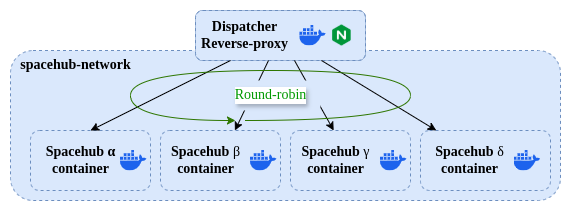

The diagram above was exported from draw.io. Its source (the exported page's mxGraphModel, read from the mxfile embedded in the PNG):
<mxGraphModel dx="1015" dy="538" grid="1" gridSize="10" guides="1" tooltips="1" connect="1" arrows="1" fold="1" page="1" pageScale="1" pageWidth="850" pageHeight="1100" math="0" shadow="0">
  <root>
    <mxCell id="0" />
    <mxCell id="1" parent="0" />
    <mxCell id="29" value="" style="whiteSpace=wrap;html=1;rounded=0;fontFamily=Times New Roman;strokeColor=none;" parent="1" vertex="1">
      <mxGeometry x="120" y="90" width="570" height="210" as="geometry" />
    </mxCell>
    <mxCell id="2" value="" style="rounded=1;whiteSpace=wrap;html=1;dashed=1;fillColor=#dae8fc;strokeColor=#6c8ebf;" parent="1" vertex="1">
      <mxGeometry x="130" y="140" width="550" height="150" as="geometry" />
    </mxCell>
    <mxCell id="3" value="" style="group;fillColor=#dae8fc;strokeColor=#6c8ebf;rounded=1;" parent="1" connectable="0" vertex="1">
      <mxGeometry x="315" y="100" width="170" height="50" as="geometry" />
    </mxCell>
    <mxCell id="4" value="" style="whiteSpace=wrap;html=1;strokeColor=#6c8ebf;fontFamily=Times New Roman;dashed=1;fillColor=#dae8fc;rounded=1;" parent="3" vertex="1">
      <mxGeometry width="170" height="50" as="geometry" />
    </mxCell>
    <mxCell id="5" value="&lt;div&gt;&lt;font style=&quot;color: rgb(0, 0, 0);&quot;&gt;Dispatcher&lt;/font&gt;&lt;/div&gt;&lt;font style=&quot;color: rgb(0, 0, 0);&quot;&gt;Reverse-proxy&lt;/font&gt;" style="text;html=1;align=center;verticalAlign=middle;resizable=0;points=[];autosize=1;fillColor=none;fontStyle=1;fontFamily=Times New Roman;fontSize=14;strokeColor=none;rounded=1;" parent="3" vertex="1">
      <mxGeometry x="-5.736666666666665" y="-0.0033333333333329662" width="110" height="50" as="geometry" />
    </mxCell>
    <mxCell id="6" value="" style="shape=image;verticalLabelPosition=bottom;labelBackgroundColor=default;verticalAlign=top;aspect=fixed;imageAspect=0;image=data:image/png,(base64 omitted: 2360 chars);align=center;fontFamily=Times New Roman;rounded=1;" parent="3" vertex="1">
      <mxGeometry x="136" y="14.583333333333334" width="20.833333333333336" height="20.83" as="geometry" />
    </mxCell>
    <mxCell id="14" value="" style="shape=image;verticalLabelPosition=bottom;labelBackgroundColor=default;verticalAlign=top;aspect=fixed;imageAspect=0;image=data:image/svg+xml,(base64 omitted: 1344 chars);imageBackground=none;rounded=1;" parent="3" vertex="1">
      <mxGeometry x="104.26666666666667" y="14.580000000000013" width="26.38" height="20.833333333333336" as="geometry" />
    </mxCell>
    <mxCell id="7" value="&lt;div style=&quot;font-weight: 700; text-wrap-mode: nowrap;&quot;&gt;&lt;br&gt;&lt;/div&gt;" style="rounded=1;whiteSpace=wrap;html=1;dashed=1;fillColor=#dae8fc;strokeColor=#6c8ebf;fontFamily=Times New Roman;fontSize=14;fontColor=#000000;" parent="1" vertex="1">
      <mxGeometry x="150" y="220" width="120" height="60" as="geometry" />
    </mxCell>
    <mxCell id="8" value="&lt;div style=&quot;font-family: &amp;quot;Times New Roman&amp;quot;; font-size: 14px; font-weight: 700; text-wrap-mode: nowrap;&quot;&gt;&lt;br&gt;&lt;/div&gt;" style="rounded=1;whiteSpace=wrap;html=1;dashed=1;fillColor=#dae8fc;strokeColor=#6c8ebf;" parent="1" vertex="1">
      <mxGeometry x="280" y="220" width="120" height="60" as="geometry" />
    </mxCell>
    <mxCell id="9" value="&lt;div style=&quot;font-family: &amp;quot;Times New Roman&amp;quot;; font-size: 14px; font-weight: 700; text-wrap-mode: nowrap;&quot;&gt;&lt;br&gt;&lt;/div&gt;" style="rounded=1;whiteSpace=wrap;html=1;dashed=1;fillColor=#dae8fc;strokeColor=#6c8ebf;" parent="1" vertex="1">
      <mxGeometry x="410" y="220" width="120" height="60" as="geometry" />
    </mxCell>
    <mxCell id="10" value="&lt;div style=&quot;font-family: &amp;quot;Times New Roman&amp;quot;; font-size: 14px; font-weight: 700; text-wrap-mode: nowrap;&quot;&gt;&lt;br&gt;&lt;/div&gt;" style="rounded=1;whiteSpace=wrap;html=1;dashed=1;fillColor=#dae8fc;strokeColor=#6c8ebf;" parent="1" vertex="1">
      <mxGeometry x="540" y="220" width="130" height="60" as="geometry" />
    </mxCell>
    <mxCell id="11" value="" style="shape=image;verticalLabelPosition=bottom;labelBackgroundColor=default;verticalAlign=top;aspect=fixed;imageAspect=0;image=data:image/svg+xml,(base64 omitted: 1344 chars);imageBackground=none;rounded=1;" parent="1" vertex="1">
      <mxGeometry x="240" y="239.58" width="26.38" height="20.833333333333336" as="geometry" />
    </mxCell>
    <mxCell id="12" value="&lt;div&gt;&lt;font style=&quot;color: rgb(0, 0, 0);&quot;&gt;&lt;b&gt;&lt;font style=&quot;&quot;&gt;Spacehub&amp;nbsp;&lt;/font&gt;&lt;span style=&quot;text-wrap-mode: wrap; background-color: transparent;&quot;&gt;α&lt;/span&gt;&lt;/b&gt;&lt;/font&gt;&lt;/div&gt;&lt;div&gt;&lt;font style=&quot;color: rgb(0, 0, 0);&quot;&gt;&lt;span style=&quot;text-wrap-mode: wrap;&quot;&gt;&lt;b&gt;container&lt;/b&gt;&lt;/span&gt;&lt;/font&gt;&lt;/div&gt;" style="text;html=1;align=center;verticalAlign=middle;resizable=0;points=[];autosize=1;strokeColor=none;fillColor=none;fontFamily=Times New Roman;fontSize=14;rounded=1;" parent="1" vertex="1">
      <mxGeometry x="155" y="225" width="90" height="50" as="geometry" />
    </mxCell>
    <mxCell id="13" value="&lt;div style=&quot;font-weight: 700;&quot;&gt;&lt;font style=&quot;color: rgb(0, 0, 0);&quot;&gt;&lt;font&gt;Spacehub&amp;nbsp;&lt;/font&gt;&lt;/font&gt;&lt;span style=&quot;background-color: transparent; font-weight: normal;&quot;&gt;β&lt;/span&gt;&lt;/div&gt;&lt;div style=&quot;font-weight: 700;&quot;&gt;&lt;span style=&quot;text-wrap-mode: wrap; background-color: transparent;&quot;&gt;container&lt;/span&gt;&lt;/div&gt;" style="text;html=1;align=center;verticalAlign=middle;resizable=0;points=[];autosize=1;strokeColor=none;fillColor=none;fontFamily=Times New Roman;fontSize=14;rounded=1;" parent="1" vertex="1">
      <mxGeometry x="280" y="225" width="90" height="50" as="geometry" />
    </mxCell>
    <mxCell id="15" value="" style="shape=image;verticalLabelPosition=bottom;labelBackgroundColor=default;verticalAlign=top;aspect=fixed;imageAspect=0;image=data:image/svg+xml,(base64 omitted: 1344 chars);imageBackground=none;rounded=1;" parent="1" vertex="1">
      <mxGeometry x="370" y="239.58" width="26.38" height="20.833333333333336" as="geometry" />
    </mxCell>
    <mxCell id="16" value="" style="shape=image;verticalLabelPosition=bottom;labelBackgroundColor=default;verticalAlign=top;aspect=fixed;imageAspect=0;image=data:image/svg+xml,(base64 omitted: 1344 chars);imageBackground=none;rounded=1;" parent="1" vertex="1">
      <mxGeometry x="500" y="239.58000000000004" width="26.38" height="20.833333333333336" as="geometry" />
    </mxCell>
    <mxCell id="17" value="" style="shape=image;verticalLabelPosition=bottom;labelBackgroundColor=default;verticalAlign=top;aspect=fixed;imageAspect=0;image=data:image/svg+xml,(base64 omitted: 1344 chars);imageBackground=none;rounded=1;" parent="1" vertex="1">
      <mxGeometry x="633.62" y="239.58000000000004" width="26.38" height="20.833333333333336" as="geometry" />
    </mxCell>
    <mxCell id="18" value="&lt;div style=&quot;font-weight: 700;&quot;&gt;&lt;font style=&quot;color: rgb(0, 0, 0);&quot;&gt;&lt;font&gt;Spacehub&amp;nbsp;&lt;/font&gt;&lt;/font&gt;&lt;span style=&quot;background-color: transparent; font-weight: normal;&quot;&gt;γ&lt;/span&gt;&lt;/div&gt;&lt;div style=&quot;font-weight: 700;&quot;&gt;&lt;span style=&quot;text-wrap-mode: wrap; background-color: transparent;&quot;&gt;container&lt;/span&gt;&lt;/div&gt;" style="text;html=1;align=center;verticalAlign=middle;resizable=0;points=[];autosize=1;strokeColor=none;fillColor=none;fontSize=14;fontFamily=Times New Roman;rounded=1;" parent="1" vertex="1">
      <mxGeometry x="410" y="225.00000000000003" width="90" height="50" as="geometry" />
    </mxCell>
    <mxCell id="19" value="&lt;div style=&quot;font-weight: 700;&quot;&gt;&lt;font style=&quot;color: rgb(0, 0, 0);&quot;&gt;&lt;font&gt;Spacehub&amp;nbsp;&lt;/font&gt;&lt;/font&gt;&lt;span style=&quot;background-color: transparent; font-weight: normal;&quot;&gt;δ&lt;/span&gt;&lt;/div&gt;&lt;div style=&quot;font-weight: 700;&quot;&gt;&lt;span style=&quot;text-wrap-mode: wrap; background-color: transparent;&quot;&gt;container&lt;/span&gt;&lt;/div&gt;" style="text;html=1;align=center;verticalAlign=middle;resizable=0;points=[];autosize=1;strokeColor=none;fillColor=none;fontFamily=Times New Roman;fontSize=14;rounded=1;" parent="1" vertex="1">
      <mxGeometry x="543.62" y="225.00000000000003" width="90" height="50" as="geometry" />
    </mxCell>
    <mxCell id="21" value="&lt;div&gt;&lt;font style=&quot;&quot;&gt;&lt;span&gt;&lt;b&gt;spacehub-network&lt;/b&gt;&lt;/span&gt;&lt;/font&gt;&lt;/div&gt;" style="text;html=1;align=center;verticalAlign=middle;resizable=0;points=[];autosize=1;strokeColor=none;fillColor=none;fontSize=14;fontFamily=Times New Roman;fontColor=#000000;rounded=1;" parent="1" vertex="1">
      <mxGeometry x="130" y="140" width="130" height="30" as="geometry" />
    </mxCell>
    <mxCell id="22" value="" style="edgeStyle=none;orthogonalLoop=1;jettySize=auto;html=1;entryX=0.5;entryY=0;entryDx=0;entryDy=0;rounded=1;" parent="1" source="4" target="7" edge="1">
      <mxGeometry width="100" relative="1" as="geometry">
        <mxPoint x="250" y="60" as="sourcePoint" />
        <mxPoint x="350" y="60" as="targetPoint" />
        <Array as="points" />
      </mxGeometry>
    </mxCell>
    <mxCell id="23" value="" style="edgeStyle=none;orthogonalLoop=1;jettySize=auto;html=1;rounded=1;" parent="1" source="4" target="8" edge="1">
      <mxGeometry width="100" relative="1" as="geometry">
        <mxPoint x="347" y="180" as="sourcePoint" />
        <mxPoint x="220" y="230" as="targetPoint" />
        <Array as="points" />
      </mxGeometry>
    </mxCell>
    <mxCell id="24" value="" style="edgeStyle=none;orthogonalLoop=1;jettySize=auto;html=1;rounded=1;" parent="1" source="4" target="9" edge="1">
      <mxGeometry width="100" relative="1" as="geometry">
        <mxPoint x="396" y="180" as="sourcePoint" />
        <mxPoint x="367" y="230" as="targetPoint" />
        <Array as="points" />
      </mxGeometry>
    </mxCell>
    <mxCell id="25" value="" style="edgeStyle=none;orthogonalLoop=1;jettySize=auto;html=1;rounded=1;" parent="1" source="4" target="10" edge="1">
      <mxGeometry width="100" relative="1" as="geometry">
        <mxPoint x="427" y="180" as="sourcePoint" />
        <mxPoint x="460" y="230" as="targetPoint" />
        <Array as="points" />
      </mxGeometry>
    </mxCell>
    <mxCell id="26" value="" style="edgeStyle=orthogonalEdgeStyle;orthogonalLoop=1;jettySize=auto;html=1;curved=1;fillColor=#60a917;strokeColor=#2D7600;endArrow=none;endFill=0;startArrow=classic;startFill=1;rounded=1;" parent="1" edge="1">
      <mxGeometry width="100" relative="1" as="geometry">
        <mxPoint x="354.96" y="210" as="sourcePoint" />
        <mxPoint x="364.96" y="210" as="targetPoint" />
        <Array as="points">
          <mxPoint x="250" y="210" />
          <mxPoint x="250" y="160" />
          <mxPoint x="530" y="160" />
          <mxPoint x="530" y="210" />
        </Array>
      </mxGeometry>
    </mxCell>
    <mxCell id="27" value="&lt;font style=&quot;font-size: 14px; color: rgb(0, 153, 0);&quot; face=&quot;Times New Roman&quot;&gt;Round-robin&lt;/font&gt;" style="text;html=1;align=center;verticalAlign=middle;resizable=0;points=[];autosize=1;strokeColor=none;fillColor=#dae8fc;labelBackgroundColor=default;rounded=1;fontColor=default;labelBorderColor=none;textShadow=1;" parent="1" vertex="1">
      <mxGeometry x="339.96" y="170" width="100" height="30" as="geometry" />
    </mxCell>
  </root>
</mxGraphModel>